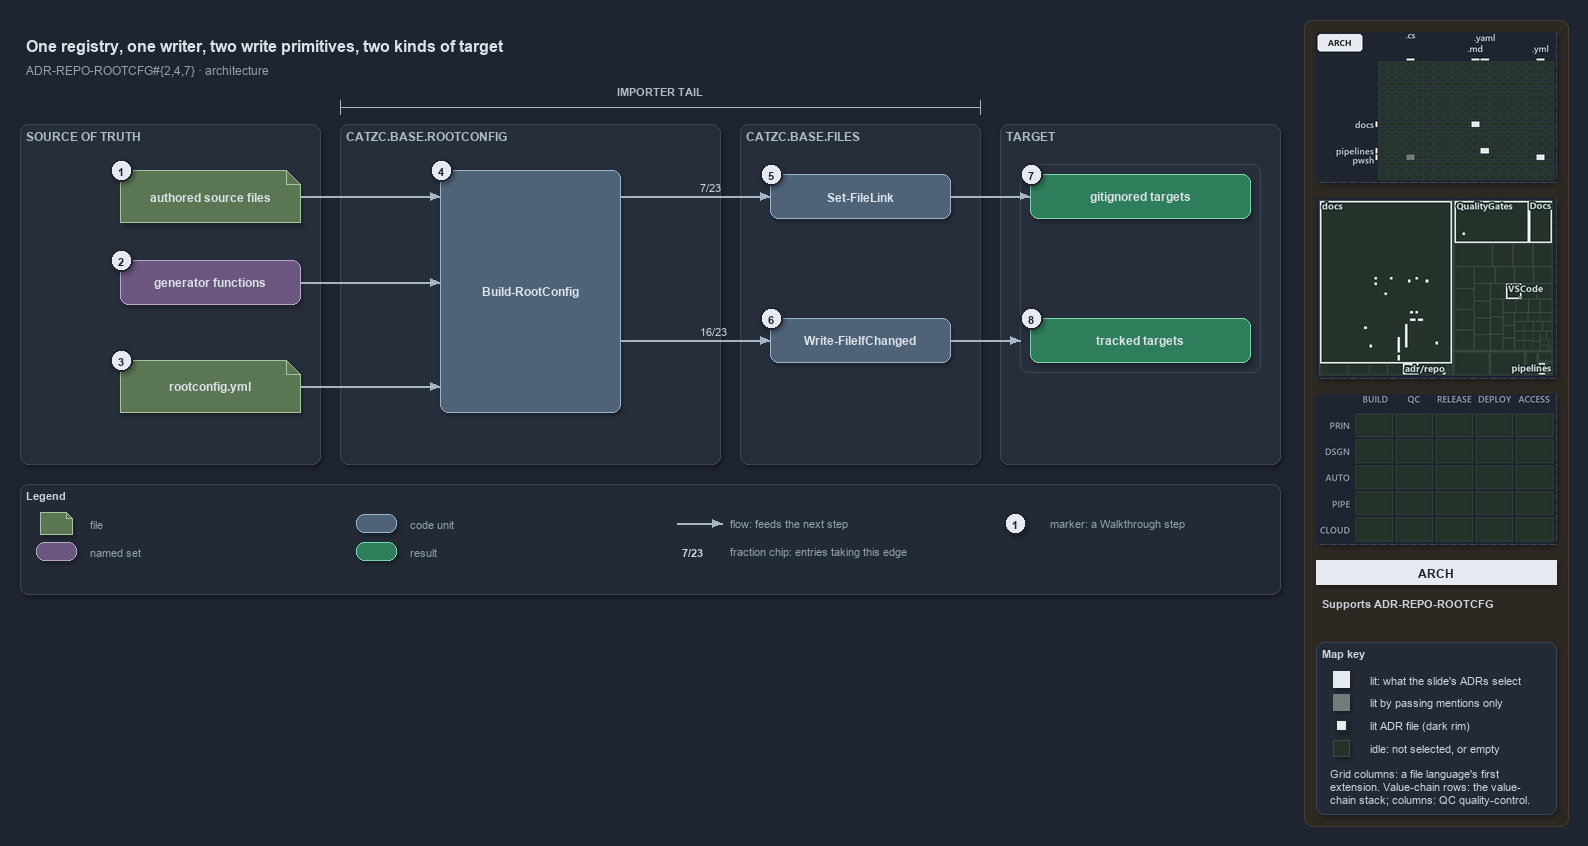

The diagram above was exported from draw.io. Its source (the exported page's mxGraphModel, read from the mxfile embedded in the PNG):
<mxGraphModel dx="1024" dy="768" grid="0" gridSize="10" guides="1" tooltips="1" connect="1" arrows="1" fold="1" page="1" pageScale="1" pageWidth="1572" pageHeight="640" background="#1E2430" math="0" shadow="1">
  <root>
    <mxCell id="0" />
    <mxCell id="1" parent="0" />
    <mxCell id="sidebar-bg" value="" style="rounded=1;arcSize=2;html=1;fillColor=#2E2823;strokeColor=#453C33;shadow=0;" vertex="1" parent="1">
      <mxGeometry x="1304" y="4" width="264" height="806" as="geometry" />
    </mxCell>
    <mxCell id="title" value="One registry, one writer, two write primitives, two kinds of target" style="text;html=1;align=left;verticalAlign=middle;fontSize=16;fontStyle=1;fontColor=#DDE2E9;" vertex="1" parent="1">
      <mxGeometry x="20" y="14" width="1260" height="30" as="geometry" />
    </mxCell>
    <mxCell id="subtitle" value="ADR-REPO-ROOTCFG#{2,4,7} &amp;#183; architecture" style="text;html=1;align=left;verticalAlign=middle;fontSize=12;fontColor=#949FAE;" vertex="1" parent="1">
      <mxGeometry x="20" y="44" width="1240" height="20" as="geometry" />
    </mxCell>
    <mxCell id="span-tail" value="" style="shape=crossbar;whiteSpace=wrap;html=1;rounded=1;fillColor=none;strokeColor=#AAB4C3;strokeWidth=1.5;shadow=0;" vertex="1" parent="1">
      <mxGeometry x="340" y="84" width="640" height="14" as="geometry" />
    </mxCell>
    <mxCell id="span-tail-label" value="IMPORTER TAIL" style="text;html=1;align=center;verticalAlign=middle;fontSize=11;fontStyle=1;fontColor=#B0BAC7;" vertex="1" parent="1">
      <mxGeometry x="600.0" y="66" width="120" height="16" as="geometry" />
    </mxCell>
    <mxCell id="band-source" value="SOURCE OF TRUTH" style="rounded=1;html=1;arcSize=3;fillColor=#262E3B;strokeColor=#3A4555;verticalAlign=top;align=left;spacingLeft=8;fontStyle=1;fontSize=12;fontColor=#B0BAC7;" vertex="1" parent="1">
      <mxGeometry x="20" y="108" width="300" height="340" as="geometry" />
    </mxCell>
    <mxCell id="band-rootconfig" value="CATZC.BASE.ROOTCONFIG" style="rounded=1;html=1;arcSize=3;fillColor=#262E3B;strokeColor=#3A4555;verticalAlign=top;align=left;spacingLeft=8;fontStyle=1;fontSize=12;fontColor=#B0BAC7;" vertex="1" parent="1">
      <mxGeometry x="340" y="108" width="380" height="340" as="geometry" />
    </mxCell>
    <mxCell id="band-files" value="CATZC.BASE.FILES" style="rounded=1;html=1;arcSize=3;fillColor=#262E3B;strokeColor=#3A4555;verticalAlign=top;align=left;spacingLeft=8;fontStyle=1;fontSize=12;fontColor=#B0BAC7;" vertex="1" parent="1">
      <mxGeometry x="740" y="108" width="240" height="340" as="geometry" />
    </mxCell>
    <mxCell id="band-target" value="TARGET" style="rounded=1;html=1;arcSize=3;fillColor=#262E3B;strokeColor=#3A4555;verticalAlign=top;align=left;spacingLeft=8;fontStyle=1;fontSize=12;fontColor=#B0BAC7;" vertex="1" parent="1">
      <mxGeometry x="1000" y="108" width="280" height="340" as="geometry" />
    </mxCell>
    <mxCell id="f-sources" value="&lt;b&gt;authored source files&lt;/b&gt;" style="shape=note;size=14;whiteSpace=wrap;html=1;fillColor=#5B7653;strokeColor=#A9C29F;fontColor=#DDE2E9;fontSize=12;" vertex="1" parent="1">
      <mxGeometry x="120" y="154" width="180" height="52" as="geometry" />
    </mxCell>
    <mxCell id="s-generators" value="&lt;b&gt;generator functions&lt;/b&gt;" style="rounded=1;whiteSpace=wrap;html=1;arcSize=20;fillColor=#6A567E;strokeColor=#B9A6CC;fontColor=#DDE2E9;fontSize=12;" vertex="1" parent="1">
      <mxGeometry x="120" y="244" width="180" height="44" as="geometry" />
    </mxCell>
    <mxCell id="f-registry" value="&lt;b&gt;rootconfig.yml&lt;/b&gt;" style="shape=note;size=14;whiteSpace=wrap;html=1;fillColor=#5B7653;strokeColor=#A9C29F;fontColor=#DDE2E9;fontSize=12;" vertex="1" parent="1">
      <mxGeometry x="120" y="344" width="180" height="52" as="geometry" />
    </mxCell>
    <mxCell id="c-build" value="&lt;b&gt;Build-RootConfig&lt;/b&gt;" style="rounded=1;whiteSpace=wrap;html=1;arcSize=20;fillColor=#4E6378;strokeColor=#9FB3C8;fontColor=#DDE2E9;fontSize=12;" vertex="1" parent="1">
      <mxGeometry x="440" y="154" width="180" height="242" as="geometry" />
    </mxCell>
    <mxCell id="c-link" value="&lt;b&gt;Set-FileLink&lt;/b&gt;" style="rounded=1;whiteSpace=wrap;html=1;arcSize=20;fillColor=#4E6378;strokeColor=#9FB3C8;fontColor=#DDE2E9;fontSize=12;" vertex="1" parent="1">
      <mxGeometry x="770" y="158" width="180" height="44" as="geometry" />
    </mxCell>
    <mxCell id="c-write" value="&lt;b&gt;Write-FileIfChanged&lt;/b&gt;" style="rounded=1;whiteSpace=wrap;html=1;arcSize=20;fillColor=#4E6378;strokeColor=#9FB3C8;fontColor=#DDE2E9;fontSize=12;" vertex="1" parent="1">
      <mxGeometry x="770" y="302" width="180" height="44" as="geometry" />
    </mxCell>
    <mxCell id="frame-targets" value="" style="rounded=1;html=1;arcSize=6;fillColor=none;strokeColor=#3A4555;" vertex="1" parent="1">
      <mxGeometry x="1020" y="148" width="240" height="208" as="geometry" />
    </mxCell>
    <mxCell id="r-ignored" value="&lt;b&gt;gitignored targets&lt;/b&gt;" style="rounded=1;whiteSpace=wrap;html=1;arcSize=20;fillColor=#2E7D5B;strokeColor=#7FD3AE;fontColor=#DDE2E9;fontSize=12;" vertex="1" parent="1">
      <mxGeometry x="1030" y="158" width="220" height="44" as="geometry" />
    </mxCell>
    <mxCell id="r-tracked" value="&lt;b&gt;tracked targets&lt;/b&gt;" style="rounded=1;whiteSpace=wrap;html=1;arcSize=20;fillColor=#2E7D5B;strokeColor=#7FD3AE;fontColor=#DDE2E9;fontSize=12;" vertex="1" parent="1">
      <mxGeometry x="1030" y="302" width="220" height="44" as="geometry" />
    </mxCell>
    <mxCell id="port-build-l1" value="" style="text;html=1;strokeColor=none;fillColor=none;" vertex="1" parent="1">
      <mxGeometry x="440" y="180" width="1" height="1" as="geometry" />
    </mxCell>
    <mxCell id="port-build-l2" value="" style="text;html=1;strokeColor=none;fillColor=none;" vertex="1" parent="1">
      <mxGeometry x="440" y="266" width="1" height="1" as="geometry" />
    </mxCell>
    <mxCell id="port-build-l3" value="" style="text;html=1;strokeColor=none;fillColor=none;" vertex="1" parent="1">
      <mxGeometry x="440" y="370" width="1" height="1" as="geometry" />
    </mxCell>
    <mxCell id="port-build-r1" value="" style="text;html=1;strokeColor=none;fillColor=none;" vertex="1" parent="1">
      <mxGeometry x="620" y="180" width="1" height="1" as="geometry" />
    </mxCell>
    <mxCell id="port-build-r2" value="" style="text;html=1;strokeColor=none;fillColor=none;" vertex="1" parent="1">
      <mxGeometry x="620" y="324" width="1" height="1" as="geometry" />
    </mxCell>
    <mxCell id="port-frame-l" value="" style="text;html=1;strokeColor=none;fillColor=none;" vertex="1" parent="1">
      <mxGeometry x="1020" y="324" width="1" height="1" as="geometry" />
    </mxCell>
    <mxCell id="e-sources-build" value="" style="edgeStyle=orthogonalEdgeStyle;rounded=1;html=1;fontSize=10;fontColor=#CDD3DC;endArrow=block;strokeColor=#AAB4C3;shadow=0;" edge="1" parent="1" source="f-sources" target="port-build-l1">
      <mxGeometry relative="1" as="geometry" />
    </mxCell>
    <mxCell id="e-generators-build" value="" style="edgeStyle=orthogonalEdgeStyle;rounded=1;html=1;fontSize=10;fontColor=#CDD3DC;endArrow=block;strokeColor=#AAB4C3;shadow=0;" edge="1" parent="1" source="s-generators" target="port-build-l2">
      <mxGeometry relative="1" as="geometry" />
    </mxCell>
    <mxCell id="e-registry-build" value="" style="edgeStyle=orthogonalEdgeStyle;rounded=1;html=1;fontSize=10;fontColor=#CDD3DC;endArrow=block;strokeColor=#AAB4C3;shadow=0;" edge="1" parent="1" source="f-registry" target="port-build-l3">
      <mxGeometry relative="1" as="geometry" />
    </mxCell>
    <mxCell id="e-build-link" value="7/23" style="edgeStyle=orthogonalEdgeStyle;rounded=1;html=1;endArrow=block;strokeColor=#AAB4C3;fontColor=#CDD3DC;fontStyle=1;fontSize=11;labelBackgroundColor=#262E3B;shadow=0;" edge="1" parent="1" source="port-build-r1" target="c-link">
      <mxGeometry relative="1" as="geometry" />
    </mxCell>
    <mxCell id="e-build-write" value="16/23" style="edgeStyle=orthogonalEdgeStyle;rounded=1;html=1;endArrow=block;strokeColor=#AAB4C3;fontColor=#CDD3DC;fontStyle=1;fontSize=11;labelBackgroundColor=#262E3B;shadow=0;" edge="1" parent="1" source="port-build-r2" target="c-write">
      <mxGeometry relative="1" as="geometry" />
    </mxCell>
    <mxCell id="e-link-ignored" value="" style="edgeStyle=orthogonalEdgeStyle;rounded=1;html=1;fontSize=10;fontColor=#CDD3DC;endArrow=block;strokeColor=#AAB4C3;shadow=0;" edge="1" parent="1" source="c-link" target="r-ignored">
      <mxGeometry relative="1" as="geometry" />
    </mxCell>
    <mxCell id="e-write-targets" value="" style="edgeStyle=orthogonalEdgeStyle;rounded=1;html=1;fontSize=10;fontColor=#CDD3DC;endArrow=block;strokeColor=#AAB4C3;shadow=0;" edge="1" parent="1" source="c-write" target="port-frame-l">
      <mxGeometry relative="1" as="geometry" />
    </mxCell>
    <mxCell id="mark-1" value="1" style="ellipse;html=1;fillColor=#E6EAF0;strokeColor=#1E2430;strokeWidth=2;fontColor=#1E2430;fontStyle=1;fontSize=11;" vertex="1" parent="1">
      <mxGeometry x="110" y="143" width="22" height="22" as="geometry" />
    </mxCell>
    <mxCell id="mark-2" value="2" style="ellipse;html=1;fillColor=#E6EAF0;strokeColor=#1E2430;strokeWidth=2;fontColor=#1E2430;fontStyle=1;fontSize=11;" vertex="1" parent="1">
      <mxGeometry x="110" y="233" width="22" height="22" as="geometry" />
    </mxCell>
    <mxCell id="mark-3" value="3" style="ellipse;html=1;fillColor=#E6EAF0;strokeColor=#1E2430;strokeWidth=2;fontColor=#1E2430;fontStyle=1;fontSize=11;" vertex="1" parent="1">
      <mxGeometry x="110" y="333" width="22" height="22" as="geometry" />
    </mxCell>
    <mxCell id="mark-4" value="4" style="ellipse;html=1;fillColor=#E6EAF0;strokeColor=#1E2430;strokeWidth=2;fontColor=#1E2430;fontStyle=1;fontSize=11;" vertex="1" parent="1">
      <mxGeometry x="430" y="143" width="22" height="22" as="geometry" />
    </mxCell>
    <mxCell id="mark-5" value="5" style="ellipse;html=1;fillColor=#E6EAF0;strokeColor=#1E2430;strokeWidth=2;fontColor=#1E2430;fontStyle=1;fontSize=11;" vertex="1" parent="1">
      <mxGeometry x="760" y="147" width="22" height="22" as="geometry" />
    </mxCell>
    <mxCell id="mark-6" value="6" style="ellipse;html=1;fillColor=#E6EAF0;strokeColor=#1E2430;strokeWidth=2;fontColor=#1E2430;fontStyle=1;fontSize=11;" vertex="1" parent="1">
      <mxGeometry x="760" y="291" width="22" height="22" as="geometry" />
    </mxCell>
    <mxCell id="mark-7" value="7" style="ellipse;html=1;fillColor=#E6EAF0;strokeColor=#1E2430;strokeWidth=2;fontColor=#1E2430;fontStyle=1;fontSize=11;" vertex="1" parent="1">
      <mxGeometry x="1020" y="147" width="22" height="22" as="geometry" />
    </mxCell>
    <mxCell id="mark-8" value="8" style="ellipse;html=1;fillColor=#E6EAF0;strokeColor=#1E2430;strokeWidth=2;fontColor=#1E2430;fontStyle=1;fontSize=11;" vertex="1" parent="1">
      <mxGeometry x="1020" y="291" width="22" height="22" as="geometry" />
    </mxCell>
    <mxCell id="legend" value="&lt;b&gt;Legend&lt;/b&gt;" style="rounded=1;whiteSpace=wrap;html=1;arcSize=6;fillColor=#222A36;strokeColor=#3A4555;align=left;verticalAlign=top;spacing=8;fontSize=11;fontColor=#CDD3DC;" vertex="1" parent="1">
      <mxGeometry x="20" y="468" width="1260" height="110" as="geometry" />
    </mxCell>
    <mxCell id="lg-0" value="" style="shape=note;size=6;html=1;fillColor=#5B7653;strokeColor=#A9C29F;" vertex="1" parent="1">
      <mxGeometry x="40" y="496" width="32" height="22" as="geometry" />
    </mxCell>
    <mxCell id="lg-0-t" value="file" style="text;html=1;align=left;verticalAlign=middle;fontSize=11;fontColor=#949FAE;" vertex="1" parent="1">
      <mxGeometry x="84" y="497" width="270" height="20" as="geometry" />
    </mxCell>
    <mxCell id="lg-1" value="" style="rounded=1;html=1;arcSize=20;fillColor=#6A567E;strokeColor=#B9A6CC;" vertex="1" parent="1">
      <mxGeometry x="36" y="526" width="40" height="18" as="geometry" />
    </mxCell>
    <mxCell id="lg-1-t" value="named set" style="text;html=1;align=left;verticalAlign=middle;fontSize=11;fontColor=#949FAE;" vertex="1" parent="1">
      <mxGeometry x="84" y="525" width="270" height="20" as="geometry" />
    </mxCell>
    <mxCell id="lg-2" value="" style="rounded=1;html=1;arcSize=20;fillColor=#4E6378;strokeColor=#9FB3C8;" vertex="1" parent="1">
      <mxGeometry x="356" y="498" width="40" height="18" as="geometry" />
    </mxCell>
    <mxCell id="lg-2-t" value="code unit" style="text;html=1;align=left;verticalAlign=middle;fontSize=11;fontColor=#949FAE;" vertex="1" parent="1">
      <mxGeometry x="404" y="497" width="270" height="20" as="geometry" />
    </mxCell>
    <mxCell id="lg-3" value="" style="rounded=1;html=1;arcSize=20;fillColor=#2E7D5B;strokeColor=#7FD3AE;" vertex="1" parent="1">
      <mxGeometry x="356" y="526" width="40" height="18" as="geometry" />
    </mxCell>
    <mxCell id="lg-3-t" value="result" style="text;html=1;align=left;verticalAlign=middle;fontSize=11;fontColor=#949FAE;" vertex="1" parent="1">
      <mxGeometry x="404" y="525" width="270" height="20" as="geometry" />
    </mxCell>
    <mxCell id="lg-4-a" value="" style="text;html=1;strokeColor=none;fillColor=none;" vertex="1" parent="1">
      <mxGeometry x="676" y="507" width="1" height="1" as="geometry" />
    </mxCell>
    <mxCell id="lg-4-b" value="" style="text;html=1;strokeColor=none;fillColor=none;" vertex="1" parent="1">
      <mxGeometry x="722" y="507" width="1" height="1" as="geometry" />
    </mxCell>
    <mxCell id="lg-4-e" value="" style="edgeStyle=orthogonalEdgeStyle;rounded=1;html=1;fontSize=10;fontColor=#CDD3DC;endArrow=block;strokeColor=#AAB4C3;shadow=0;" edge="1" parent="1" source="lg-4-a" target="lg-4-b">
      <mxGeometry relative="1" as="geometry" />
    </mxCell>
    <mxCell id="lg-4-t" value="flow: feeds the next step" style="text;html=1;align=left;verticalAlign=middle;fontSize=11;fontColor=#949FAE;" vertex="1" parent="1">
      <mxGeometry x="724" y="497" width="270" height="20" as="geometry" />
    </mxCell>
    <mxCell id="lg-5" value="&lt;b&gt;7/23&lt;/b&gt;" style="text;html=1;align=center;verticalAlign=middle;fontSize=11;fontColor=#CDD3DC;" vertex="1" parent="1">
      <mxGeometry x="672" y="526" width="40" height="18" as="geometry" />
    </mxCell>
    <mxCell id="lg-5-t" value="fraction chip: entries taking this edge" style="text;html=1;align=left;verticalAlign=middle;fontSize=11;fontColor=#949FAE;" vertex="1" parent="1">
      <mxGeometry x="724" y="525" width="270" height="20" as="geometry" />
    </mxCell>
    <mxCell id="lg-6" value="1" style="ellipse;html=1;fillColor=#E6EAF0;strokeColor=#1E2430;strokeWidth=2;fontColor=#1E2430;fontStyle=1;fontSize=11;" vertex="1" parent="1">
      <mxGeometry x="1004" y="496" width="22" height="22" as="geometry" />
    </mxCell>
    <mxCell id="lg-6-t" value="marker: a Walkthrough step" style="text;html=1;align=left;verticalAlign=middle;fontSize=11;fontColor=#949FAE;" vertex="1" parent="1">
      <mxGeometry x="1044" y="497" width="270" height="20" as="geometry" />
    </mxCell>
    <mxCell id="minimap-grid" value="" style="shape=image;imageAspect=0;rounded=1;arcSize=4;whiteSpace=wrap;html=1;fillColor=#262E3B;strokeColor=#3A4555;dashed=1;fontColor=#949FAE;fontSize=11;image=data:image/png,(base64 omitted: 9188 chars);" vertex="1" parent="1">
      <mxGeometry x="1316" y="16" width="240" height="150" as="geometry" />
    </mxCell>
    <mxCell id="minimap-tree" value="" style="shape=image;imageAspect=0;rounded=1;arcSize=4;whiteSpace=wrap;html=1;fillColor=#262E3B;strokeColor=#3A4555;dashed=1;fontColor=#949FAE;fontSize=11;image=data:image/png,(base64 omitted: 17840 chars);" vertex="1" parent="1">
      <mxGeometry x="1316" y="182" width="240" height="180" as="geometry" />
    </mxCell>
    <mxCell id="minimap-chain" value="" style="shape=image;imageAspect=0;rounded=1;arcSize=4;whiteSpace=wrap;html=1;fillColor=#262E3B;strokeColor=#3A4555;dashed=1;fontColor=#949FAE;fontSize=11;image=data:image/png,(base64 omitted: 11912 chars);" vertex="1" parent="1">
      <mxGeometry x="1316" y="378" width="240" height="150" as="geometry" />
    </mxCell>
    <mxCell id="lens-badge" value="ARCH" style="rounded=0;whiteSpace=wrap;html=1;align=center;verticalAlign=middle;fontSize=12;fontStyle=1;fontColor=#1E2430;fillColor=#E6EAF0;strokeColor=none;" vertex="1" parent="1">
      <mxGeometry x="1316" y="544" width="240" height="24" as="geometry" />
    </mxCell>
    <mxCell id="supports" value="&lt;b&gt;Supports&lt;/b&gt; ADR-REPO-ROOTCFG" style="text;html=1;whiteSpace=wrap;align=left;verticalAlign=top;fontSize=11;fontColor=#CDD3DC;" vertex="1" parent="1">
      <mxGeometry x="1316" y="576" width="240" height="38" as="geometry" />
    </mxCell>
    <mxCell id="mapkey" value="&lt;b&gt;Map key&lt;/b&gt;" style="rounded=1;arcSize=6;whiteSpace=wrap;html=1;align=left;verticalAlign=top;fontSize=11;fontColor=#CDD3DC;fillColor=#222A36;strokeColor=#3A4555;spacingLeft=8;spacingTop=2;" vertex="1" parent="1">
      <mxGeometry x="1316" y="626" width="240" height="172" as="geometry" />
    </mxCell>
    <mxCell id="mapkey-lit" value="" style="rounded=0;html=1;fillColor=#E6EAF0;strokeColor=#E6EAF0;" vertex="1" parent="1">
      <mxGeometry x="1333.0" y="655.0" width="16" height="16" as="geometry" />
    </mxCell>
    <mxCell id="mapkey-lit-text" value="lit: what the slide's ADRs select" style="text;html=1;align=left;verticalAlign=middle;fontSize=11;fontColor=#CDD3DC;" vertex="1" parent="1">
      <mxGeometry x="1364" y="653" width="184" height="20" as="geometry" />
    </mxCell>
    <mxCell id="mapkey-touched" value="" style="rounded=0;html=1;fillColor=#727C79;strokeColor=#727C79;" vertex="1" parent="1">
      <mxGeometry x="1333.0" y="678.0" width="16" height="16" as="geometry" />
    </mxCell>
    <mxCell id="mapkey-touched-text" value="lit by passing mentions only" style="text;html=1;align=left;verticalAlign=middle;fontSize=11;fontColor=#CDD3DC;" vertex="1" parent="1">
      <mxGeometry x="1364" y="676" width="184" height="20" as="geometry" />
    </mxCell>
    <mxCell id="mapkey-adr" value="" style="rounded=0;html=1;fillColor=#E6EAF0;strokeColor=#1C2A24;strokeWidth=2;" vertex="1" parent="1">
      <mxGeometry x="1335.0" y="703.0" width="12" height="12" as="geometry" />
    </mxCell>
    <mxCell id="mapkey-adr-text" value="lit ADR file (dark rim)" style="text;html=1;align=left;verticalAlign=middle;fontSize=11;fontColor=#CDD3DC;" vertex="1" parent="1">
      <mxGeometry x="1364" y="699" width="184" height="20" as="geometry" />
    </mxCell>
    <mxCell id="mapkey-idle" value="" style="rounded=0;html=1;fillColor=#243229;strokeColor=#3B4D43;" vertex="1" parent="1">
      <mxGeometry x="1333.0" y="724.0" width="16" height="16" as="geometry" />
    </mxCell>
    <mxCell id="mapkey-idle-text" value="idle: not selected, or empty" style="text;html=1;align=left;verticalAlign=middle;fontSize=11;fontColor=#CDD3DC;" vertex="1" parent="1">
      <mxGeometry x="1364" y="722" width="184" height="20" as="geometry" />
    </mxCell>
    <mxCell id="mapkey-codes" value="Grid columns: a file language's first&lt;br&gt;extension. Value-chain rows: the value-&lt;br&gt;chain stack; columns: QC quality-control." style="text;html=1;align=left;verticalAlign=top;whiteSpace=wrap;fontSize=11;fontColor=#CDD3DC;" vertex="1" parent="1">
      <mxGeometry x="1324" y="746" width="224" height="46" as="geometry" />
    </mxCell>
  </root>
</mxGraphModel>